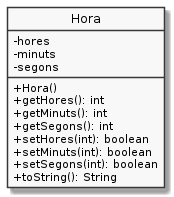

The diagram above was rendered by PlantUML. Its source (embedded in the PNG):
@startuml
hide circle
skinparam monochrome true
skinparam classAttributeIconSize 0

class Hora {
   -hores
   -minuts
   -segons
   +Hora()
   +getHores(): int
   +getMinuts(): int
   +getSegons(): int
   +setHores(int): boolean
   +setMinuts(int): boolean
   +setSegons(int): boolean
   +toString(): String
}
@enduml